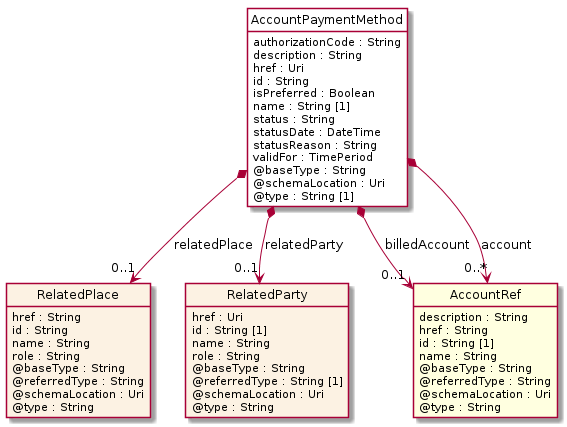

The diagram above was rendered by PlantUML. Its source (embedded in the PNG):
@startuml
hide circle
hide methods
hide stereotype
show <<Enumeration>> stereotype
skinparam class {
   BackgroundColor<<Enumeration>> #E6F5F7
   BackgroundColor<<Ref>> #FFFFE0
   BackgroundColor<<Pivot>> #FFFFFFF
   BackgroundColor<<SimpleType>> #E2F0DA
   BackgroundColor #FCF2E3
}

class AccountPaymentMethod <<Pivot>> {
    authorizationCode : String
    description : String
    href : Uri
    id : String
    isPreferred : Boolean
    name : String [1]
    status : String
    statusDate : DateTime
    statusReason : String
    validFor : TimePeriod
    @baseType : String
    @schemaLocation : Uri
    @type : String [1]
}

class RelatedPlace  {
    href : String
    id : String
    name : String
    role : String
    @baseType : String
    @referredType : String
    @schemaLocation : Uri
    @type : String
}

class RelatedParty  {
    href : Uri
    id : String [1]
    name : String
    role : String
    @baseType : String
    @referredType : String [1]
    @schemaLocation : Uri
    @type : String
}

class AccountRef  <<Ref>> {
    description : String
    href : String
    id : String [1]
    name : String
    @baseType : String
    @referredType : String
    @schemaLocation : Uri
    @type : String
}

AccountPaymentMethod *-->  "0..1" RelatedParty : relatedParty

AccountPaymentMethod *-->  "0..1" AccountRef : billedAccount

AccountPaymentMethod *-->  "0..*" AccountRef : account

AccountPaymentMethod *-->  "0..1" RelatedPlace : relatedPlace

@enduml